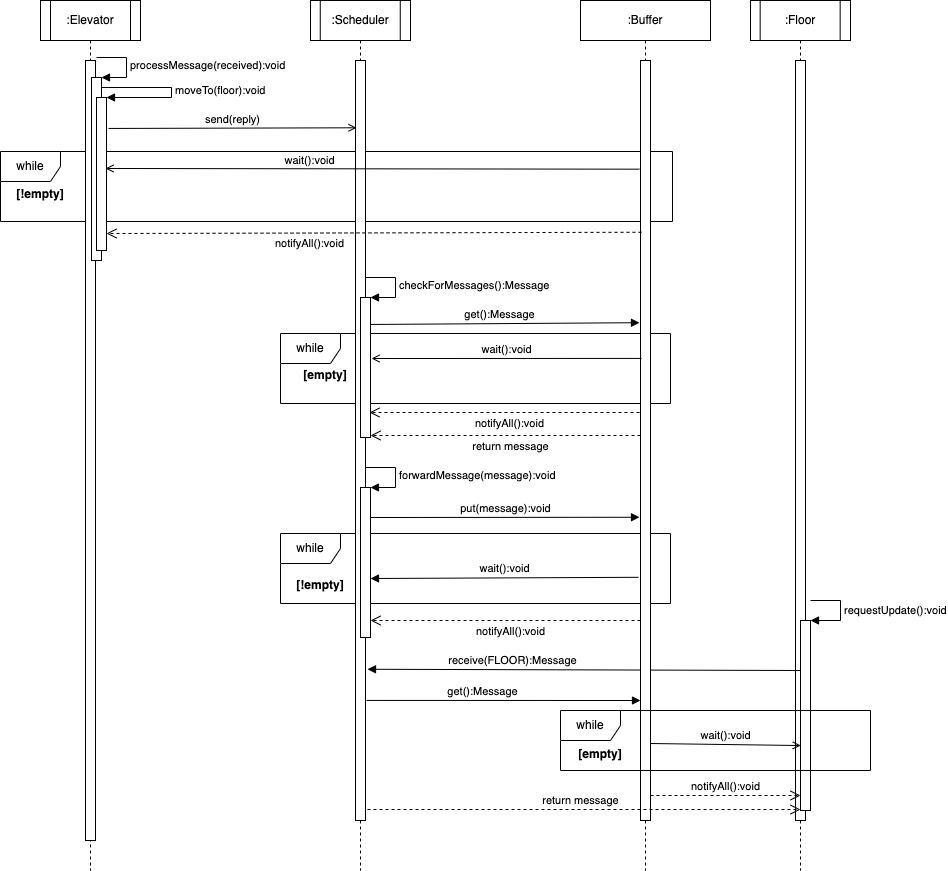

The diagram above was exported from draw.io. Its source (the exported page's mxGraphModel, read from the mxfile embedded in the PNG):
<mxGraphModel dx="1434" dy="739" grid="1" gridSize="10" guides="1" tooltips="1" connect="1" arrows="1" fold="1" page="1" pageScale="1" pageWidth="850" pageHeight="1100" math="0" shadow="0">
  <root>
    <mxCell id="0" />
    <mxCell id="1" parent="0" />
    <mxCell id="12IJNtd7_Sr_ubD1w_4N-1" value="while" style="shape=umlFrame;whiteSpace=wrap;html=1;" parent="1" vertex="1">
      <mxGeometry x="320" y="543" width="390" height="70" as="geometry" />
    </mxCell>
    <mxCell id="12IJNtd7_Sr_ubD1w_4N-2" value="while" style="shape=umlFrame;whiteSpace=wrap;html=1;" parent="1" vertex="1">
      <mxGeometry x="40" y="161" width="672" height="70" as="geometry" />
    </mxCell>
    <mxCell id="12IJNtd7_Sr_ubD1w_4N-3" value="while" style="shape=umlFrame;whiteSpace=wrap;html=1;" parent="1" vertex="1">
      <mxGeometry x="320" y="343" width="390" height="70" as="geometry" />
    </mxCell>
    <mxCell id="12IJNtd7_Sr_ubD1w_4N-4" value=":Elevator" style="shape=umlLifeline;perimeter=lifelinePerimeter;whiteSpace=wrap;html=1;container=1;collapsible=0;recursiveResize=0;outlineConnect=0;" parent="1" vertex="1">
      <mxGeometry x="80" y="10" width="100" height="870" as="geometry" />
    </mxCell>
    <mxCell id="12IJNtd7_Sr_ubD1w_4N-5" value="" style="html=1;points=[];perimeter=orthogonalPerimeter;" parent="12IJNtd7_Sr_ubD1w_4N-4" vertex="1">
      <mxGeometry x="45" y="60" width="10" height="780" as="geometry" />
    </mxCell>
    <mxCell id="12IJNtd7_Sr_ubD1w_4N-9" value="" style="endArrow=none;html=1;rounded=0;" parent="12IJNtd7_Sr_ubD1w_4N-4" edge="1">
      <mxGeometry width="50" height="50" relative="1" as="geometry">
        <mxPoint x="10" y="40" as="sourcePoint" />
        <mxPoint x="10" as="targetPoint" />
      </mxGeometry>
    </mxCell>
    <mxCell id="12IJNtd7_Sr_ubD1w_4N-10" value="" style="endArrow=none;html=1;rounded=0;" parent="12IJNtd7_Sr_ubD1w_4N-4" edge="1">
      <mxGeometry width="50" height="50" relative="1" as="geometry">
        <mxPoint x="90" y="40" as="sourcePoint" />
        <mxPoint x="90" as="targetPoint" />
      </mxGeometry>
    </mxCell>
    <mxCell id="12IJNtd7_Sr_ubD1w_4N-11" value=":Scheduler" style="shape=umlLifeline;perimeter=lifelinePerimeter;whiteSpace=wrap;html=1;container=1;collapsible=0;recursiveResize=0;outlineConnect=0;" parent="1" vertex="1">
      <mxGeometry x="350" y="10" width="100" height="870" as="geometry" />
    </mxCell>
    <mxCell id="12IJNtd7_Sr_ubD1w_4N-12" value="" style="endArrow=none;html=1;rounded=0;" parent="12IJNtd7_Sr_ubD1w_4N-11" edge="1">
      <mxGeometry width="50" height="50" relative="1" as="geometry">
        <mxPoint x="9.759999999999991" y="40" as="sourcePoint" />
        <mxPoint x="9.759999999999991" as="targetPoint" />
      </mxGeometry>
    </mxCell>
    <mxCell id="12IJNtd7_Sr_ubD1w_4N-13" value="" style="endArrow=none;html=1;rounded=0;" parent="12IJNtd7_Sr_ubD1w_4N-11" edge="1">
      <mxGeometry width="50" height="50" relative="1" as="geometry">
        <mxPoint x="89.75999999999999" y="40" as="sourcePoint" />
        <mxPoint x="89.75999999999999" as="targetPoint" />
      </mxGeometry>
    </mxCell>
    <mxCell id="12IJNtd7_Sr_ubD1w_4N-14" value=":Floor" style="shape=umlLifeline;perimeter=lifelinePerimeter;whiteSpace=wrap;html=1;container=1;collapsible=0;recursiveResize=0;outlineConnect=0;" parent="1" vertex="1">
      <mxGeometry x="790" y="10" width="100" height="870" as="geometry" />
    </mxCell>
    <mxCell id="12IJNtd7_Sr_ubD1w_4N-15" value="" style="html=1;points=[];perimeter=orthogonalPerimeter;" parent="12IJNtd7_Sr_ubD1w_4N-14" vertex="1">
      <mxGeometry x="45" y="60" width="10" height="760" as="geometry" />
    </mxCell>
    <mxCell id="12IJNtd7_Sr_ubD1w_4N-16" value="" style="html=1;points=[];perimeter=orthogonalPerimeter;" parent="12IJNtd7_Sr_ubD1w_4N-14" vertex="1">
      <mxGeometry x="50" y="620" width="10" height="190" as="geometry" />
    </mxCell>
    <mxCell id="12IJNtd7_Sr_ubD1w_4N-17" value="requestUpdate():void" style="edgeStyle=orthogonalEdgeStyle;html=1;align=left;spacingLeft=2;endArrow=block;rounded=0;entryX=1;entryY=0;" parent="12IJNtd7_Sr_ubD1w_4N-14" target="12IJNtd7_Sr_ubD1w_4N-16" edge="1">
      <mxGeometry relative="1" as="geometry">
        <mxPoint x="60" y="600" as="sourcePoint" />
        <Array as="points">
          <mxPoint x="90" y="600" />
        </Array>
      </mxGeometry>
    </mxCell>
    <mxCell id="12IJNtd7_Sr_ubD1w_4N-18" value="receive(FLOOR):Message" style="html=1;verticalAlign=bottom;endArrow=block;rounded=0;entryX=1.2;entryY=0.801;entryDx=0;entryDy=0;entryPerimeter=0;" parent="12IJNtd7_Sr_ubD1w_4N-14" target="12IJNtd7_Sr_ubD1w_4N-21" edge="1">
      <mxGeometry x="0.3319" width="80" relative="1" as="geometry">
        <mxPoint x="50" y="670" as="sourcePoint" />
        <mxPoint x="-390.5" y="668" as="targetPoint" />
        <mxPoint as="offset" />
      </mxGeometry>
    </mxCell>
    <mxCell id="12IJNtd7_Sr_ubD1w_4N-19" value="" style="endArrow=none;html=1;rounded=0;" parent="12IJNtd7_Sr_ubD1w_4N-14" edge="1">
      <mxGeometry width="50" height="50" relative="1" as="geometry">
        <mxPoint x="9.659999999999968" y="40" as="sourcePoint" />
        <mxPoint x="9.659999999999968" as="targetPoint" />
      </mxGeometry>
    </mxCell>
    <mxCell id="12IJNtd7_Sr_ubD1w_4N-20" value="" style="endArrow=none;html=1;rounded=0;" parent="12IJNtd7_Sr_ubD1w_4N-14" edge="1">
      <mxGeometry width="50" height="50" relative="1" as="geometry">
        <mxPoint x="89.65999999999997" y="40" as="sourcePoint" />
        <mxPoint x="89.65999999999997" as="targetPoint" />
      </mxGeometry>
    </mxCell>
    <mxCell id="12IJNtd7_Sr_ubD1w_4N-21" value="" style="html=1;points=[];perimeter=orthogonalPerimeter;" parent="1" vertex="1">
      <mxGeometry x="395" y="70" width="10" height="760" as="geometry" />
    </mxCell>
    <mxCell id="12IJNtd7_Sr_ubD1w_4N-22" value="" style="html=1;points=[];perimeter=orthogonalPerimeter;" parent="1" vertex="1">
      <mxGeometry x="400" y="307" width="10" height="140" as="geometry" />
    </mxCell>
    <mxCell id="12IJNtd7_Sr_ubD1w_4N-23" value="checkForMessages():Message" style="edgeStyle=orthogonalEdgeStyle;html=1;align=left;spacingLeft=2;endArrow=block;rounded=0;entryX=1;entryY=0;" parent="1" target="12IJNtd7_Sr_ubD1w_4N-22" edge="1">
      <mxGeometry x="0.0133" relative="1" as="geometry">
        <mxPoint x="405" y="287" as="sourcePoint" />
        <Array as="points">
          <mxPoint x="435" y="287" />
        </Array>
        <mxPoint as="offset" />
      </mxGeometry>
    </mxCell>
    <mxCell id="12IJNtd7_Sr_ubD1w_4N-24" value=":Buffer" style="shape=umlLifeline;perimeter=lifelinePerimeter;whiteSpace=wrap;html=1;container=1;collapsible=0;recursiveResize=0;outlineConnect=0;" parent="1" vertex="1">
      <mxGeometry x="620" y="10" width="130" height="870" as="geometry" />
    </mxCell>
    <mxCell id="12IJNtd7_Sr_ubD1w_4N-25" value="" style="html=1;points=[];perimeter=orthogonalPerimeter;" parent="12IJNtd7_Sr_ubD1w_4N-24" vertex="1">
      <mxGeometry x="60" y="60" width="10" height="760" as="geometry" />
    </mxCell>
    <mxCell id="12IJNtd7_Sr_ubD1w_4N-28" value="wait():void" style="html=1;verticalAlign=bottom;endArrow=none;rounded=0;exitX=0.897;exitY=0.529;exitDx=0;exitDy=0;exitPerimeter=0;endFill=0;startArrow=open;startFill=0;" parent="12IJNtd7_Sr_ubD1w_4N-24" edge="1">
      <mxGeometry width="80" relative="1" as="geometry">
        <mxPoint x="220.26000000000022" y="745.03" as="sourcePoint" />
        <mxPoint x="70" y="743" as="targetPoint" />
      </mxGeometry>
    </mxCell>
    <mxCell id="12IJNtd7_Sr_ubD1w_4N-29" value="[empty]" style="text;align=center;fontStyle=1;verticalAlign=middle;spacingLeft=3;spacingRight=3;strokeColor=none;rotatable=0;points=[[0,0.5],[1,0.5]];portConstraint=eastwest;" parent="1" vertex="1">
      <mxGeometry x="325" y="371" width="80" height="26" as="geometry" />
    </mxCell>
    <mxCell id="12IJNtd7_Sr_ubD1w_4N-30" value="" style="html=1;points=[];perimeter=orthogonalPerimeter;" parent="1" vertex="1">
      <mxGeometry x="400" y="497" width="10" height="150" as="geometry" />
    </mxCell>
    <mxCell id="12IJNtd7_Sr_ubD1w_4N-31" value="forwardMessage(message):void" style="edgeStyle=orthogonalEdgeStyle;html=1;align=left;spacingLeft=2;endArrow=block;rounded=0;entryX=1;entryY=0;" parent="1" target="12IJNtd7_Sr_ubD1w_4N-30" edge="1">
      <mxGeometry relative="1" as="geometry">
        <mxPoint x="405" y="477" as="sourcePoint" />
        <Array as="points">
          <mxPoint x="435" y="477" />
        </Array>
      </mxGeometry>
    </mxCell>
    <mxCell id="12IJNtd7_Sr_ubD1w_4N-32" value="[!empty]" style="text;align=center;fontStyle=1;verticalAlign=middle;spacingLeft=3;spacingRight=3;strokeColor=none;rotatable=0;points=[[0,0.5],[1,0.5]];portConstraint=eastwest;" parent="1" vertex="1">
      <mxGeometry x="320" y="581" width="80" height="26" as="geometry" />
    </mxCell>
    <mxCell id="12IJNtd7_Sr_ubD1w_4N-33" value="wait():void" style="html=1;verticalAlign=bottom;endArrow=block;rounded=0;exitX=-0.2;exitY=0.68;exitDx=0;exitDy=0;exitPerimeter=0;" parent="1" source="12IJNtd7_Sr_ubD1w_4N-25" edge="1">
      <mxGeometry width="80" relative="1" as="geometry">
        <mxPoint x="670" y="587" as="sourcePoint" />
        <mxPoint x="410" y="588" as="targetPoint" />
      </mxGeometry>
    </mxCell>
    <mxCell id="12IJNtd7_Sr_ubD1w_4N-34" value="get():Message" style="html=1;verticalAlign=bottom;endArrow=block;rounded=0;exitX=1;exitY=0.214;exitDx=0;exitDy=0;exitPerimeter=0;entryX=-0.1;entryY=0.345;entryDx=0;entryDy=0;entryPerimeter=0;" parent="1" target="12IJNtd7_Sr_ubD1w_4N-25" edge="1">
      <mxGeometry x="-0.04" width="80" relative="1" as="geometry">
        <mxPoint x="410" y="333.96000000000004" as="sourcePoint" />
        <mxPoint x="666" y="332.24" as="targetPoint" />
        <mxPoint as="offset" />
      </mxGeometry>
    </mxCell>
    <mxCell id="12IJNtd7_Sr_ubD1w_4N-35" value="notifyAll():void" style="html=1;verticalAlign=bottom;endArrow=open;dashed=1;endSize=8;rounded=0;entryX=0.9;entryY=0.85;entryDx=0;entryDy=0;entryPerimeter=0;" parent="1" source="12IJNtd7_Sr_ubD1w_4N-25" edge="1">
      <mxGeometry x="-0.037" y="20" relative="1" as="geometry">
        <mxPoint x="661" y="631" as="sourcePoint" />
        <mxPoint x="410" y="630" as="targetPoint" />
        <mxPoint as="offset" />
      </mxGeometry>
    </mxCell>
    <mxCell id="12IJNtd7_Sr_ubD1w_4N-36" value="return message" style="html=1;verticalAlign=bottom;endArrow=open;dashed=1;endSize=8;rounded=0;" parent="1" edge="1">
      <mxGeometry x="-0.0162" relative="1" as="geometry">
        <mxPoint x="407" y="819" as="sourcePoint" />
        <mxPoint x="840" y="819.04" as="targetPoint" />
        <mxPoint as="offset" />
      </mxGeometry>
    </mxCell>
    <mxCell id="12IJNtd7_Sr_ubD1w_4N-37" value="notifyAll():void" style="html=1;verticalAlign=bottom;endArrow=open;dashed=1;endSize=8;rounded=0;" parent="1" edge="1">
      <mxGeometry relative="1" as="geometry">
        <mxPoint x="690" y="805" as="sourcePoint" />
        <mxPoint x="840" y="805" as="targetPoint" />
      </mxGeometry>
    </mxCell>
    <mxCell id="12IJNtd7_Sr_ubD1w_4N-38" value="wait():void" style="html=1;verticalAlign=bottom;endArrow=open;rounded=0;exitX=-0.1;exitY=0.143;exitDx=0;exitDy=0;exitPerimeter=0;endFill=0;entryX=0.9;entryY=0.464;entryDx=0;entryDy=0;entryPerimeter=0;" parent="1" source="12IJNtd7_Sr_ubD1w_4N-25" target="GYKlxCfDaNhDaY6dDkqh-3" edge="1">
      <mxGeometry x="0.2366" y="1" width="80" relative="1" as="geometry">
        <mxPoint x="659" y="180" as="sourcePoint" />
        <mxPoint x="140" y="179" as="targetPoint" />
        <mxPoint as="offset" />
      </mxGeometry>
    </mxCell>
    <mxCell id="12IJNtd7_Sr_ubD1w_4N-39" value="[!empty]" style="text;align=center;fontStyle=1;verticalAlign=middle;spacingLeft=3;spacingRight=3;strokeColor=none;rotatable=0;points=[[0,0.5],[1,0.5]];portConstraint=eastwest;" parent="1" vertex="1">
      <mxGeometry x="40" y="190" width="80" height="26" as="geometry" />
    </mxCell>
    <mxCell id="12IJNtd7_Sr_ubD1w_4N-40" value="notifyAll():void" style="html=1;verticalAlign=bottom;endArrow=open;dashed=1;endSize=8;rounded=0;exitX=0.1;exitY=0.226;exitDx=0;exitDy=0;exitPerimeter=0;entryX=1;entryY=0.889;entryDx=0;entryDy=0;entryPerimeter=0;" parent="1" source="12IJNtd7_Sr_ubD1w_4N-25" target="GYKlxCfDaNhDaY6dDkqh-3" edge="1">
      <mxGeometry x="0.2393" y="19" relative="1" as="geometry">
        <mxPoint x="661" y="241" as="sourcePoint" />
        <mxPoint x="140" y="242" as="targetPoint" />
        <mxPoint as="offset" />
      </mxGeometry>
    </mxCell>
    <mxCell id="12IJNtd7_Sr_ubD1w_4N-41" value="get():Message" style="html=1;verticalAlign=bottom;endArrow=block;rounded=0;exitX=1.1;exitY=0.842;exitDx=0;exitDy=0;exitPerimeter=0;" parent="1" source="12IJNtd7_Sr_ubD1w_4N-21" edge="1">
      <mxGeometry x="-0.1522" width="80" relative="1" as="geometry">
        <mxPoint x="407" y="709.36" as="sourcePoint" />
        <mxPoint x="680" y="710" as="targetPoint" />
        <mxPoint as="offset" />
      </mxGeometry>
    </mxCell>
    <mxCell id="12IJNtd7_Sr_ubD1w_4N-42" value="wait():void" style="html=1;verticalAlign=bottom;endArrow=open;rounded=0;entryX=1.075;entryY=-0.115;entryDx=0;entryDy=0;entryPerimeter=0;exitX=0.1;exitY=0.392;exitDx=0;exitDy=0;exitPerimeter=0;endFill=0;" parent="1" source="12IJNtd7_Sr_ubD1w_4N-25" target="12IJNtd7_Sr_ubD1w_4N-29" edge="1">
      <mxGeometry width="80" relative="1" as="geometry">
        <mxPoint x="660" y="367" as="sourcePoint" />
        <mxPoint x="740" y="367" as="targetPoint" />
      </mxGeometry>
    </mxCell>
    <mxCell id="12IJNtd7_Sr_ubD1w_4N-43" value="put(message):void" style="html=1;verticalAlign=bottom;endArrow=block;rounded=0;exitX=1;exitY=0.2;exitDx=0;exitDy=0;exitPerimeter=0;entryX=-0.1;entryY=0.601;entryDx=0;entryDy=0;entryPerimeter=0;" parent="1" source="12IJNtd7_Sr_ubD1w_4N-30" target="12IJNtd7_Sr_ubD1w_4N-25" edge="1">
      <mxGeometry width="80" relative="1" as="geometry">
        <mxPoint x="415" y="527" as="sourcePoint" />
        <mxPoint x="665" y="527" as="targetPoint" />
        <mxPoint as="offset" />
      </mxGeometry>
    </mxCell>
    <mxCell id="12IJNtd7_Sr_ubD1w_4N-44" value="notifyAll():void" style="html=1;verticalAlign=bottom;endArrow=open;dashed=1;endSize=8;rounded=0;entryX=0.9;entryY=0.85;entryDx=0;entryDy=0;entryPerimeter=0;" parent="1" edge="1">
      <mxGeometry x="-0.037" y="20" relative="1" as="geometry">
        <mxPoint x="679" y="422" as="sourcePoint" />
        <mxPoint x="409" y="422" as="targetPoint" />
        <mxPoint as="offset" />
      </mxGeometry>
    </mxCell>
    <mxCell id="12IJNtd7_Sr_ubD1w_4N-45" value="return message" style="html=1;verticalAlign=bottom;endArrow=open;dashed=1;endSize=8;rounded=0;entryX=0.9;entryY=0.85;entryDx=0;entryDy=0;entryPerimeter=0;" parent="1" edge="1">
      <mxGeometry x="-0.037" y="20" relative="1" as="geometry">
        <mxPoint x="680" y="445" as="sourcePoint" />
        <mxPoint x="410" y="445" as="targetPoint" />
        <mxPoint as="offset" />
      </mxGeometry>
    </mxCell>
    <mxCell id="GYKlxCfDaNhDaY6dDkqh-1" value="" style="html=1;points=[];perimeter=orthogonalPerimeter;" parent="1" vertex="1">
      <mxGeometry x="131" y="87" width="10" height="183" as="geometry" />
    </mxCell>
    <mxCell id="GYKlxCfDaNhDaY6dDkqh-2" value="processMessage(received):void" style="edgeStyle=orthogonalEdgeStyle;html=1;align=left;spacingLeft=2;endArrow=block;rounded=0;entryX=1;entryY=0;" parent="1" target="GYKlxCfDaNhDaY6dDkqh-1" edge="1">
      <mxGeometry relative="1" as="geometry">
        <mxPoint x="136" y="67" as="sourcePoint" />
        <Array as="points">
          <mxPoint x="166" y="67" />
        </Array>
      </mxGeometry>
    </mxCell>
    <mxCell id="GYKlxCfDaNhDaY6dDkqh-3" value="" style="html=1;points=[];perimeter=orthogonalPerimeter;" parent="1" vertex="1">
      <mxGeometry x="136" y="107" width="10" height="153" as="geometry" />
    </mxCell>
    <mxCell id="GYKlxCfDaNhDaY6dDkqh-4" value="moveTo(floor):void" style="edgeStyle=orthogonalEdgeStyle;html=1;align=left;spacingLeft=2;endArrow=block;rounded=0;entryX=1;entryY=0;" parent="1" source="GYKlxCfDaNhDaY6dDkqh-1" target="GYKlxCfDaNhDaY6dDkqh-3" edge="1">
      <mxGeometry relative="1" as="geometry">
        <mxPoint x="101" y="147" as="sourcePoint" />
        <Array as="points">
          <mxPoint x="211" y="97" />
          <mxPoint x="211" y="107" />
        </Array>
      </mxGeometry>
    </mxCell>
    <mxCell id="12IJNtd7_Sr_ubD1w_4N-6" value="send(reply)" style="html=1;verticalAlign=bottom;endArrow=open;rounded=0;endFill=0;exitX=1.2;exitY=0.15;exitDx=0;exitDy=0;exitPerimeter=0;entryX=0.1;entryY=0.078;entryDx=0;entryDy=0;entryPerimeter=0;" parent="1" edge="1">
      <mxGeometry width="80" relative="1" as="geometry">
        <mxPoint x="148" y="137.95000000000005" as="sourcePoint" />
        <mxPoint x="396" y="137.27999999999997" as="targetPoint" />
      </mxGeometry>
    </mxCell>
    <mxCell id="uH1809FXxBJq5FZvdjtz-1" value="while" style="shape=umlFrame;whiteSpace=wrap;html=1;" vertex="1" parent="1">
      <mxGeometry x="600" y="720" width="310" height="60" as="geometry" />
    </mxCell>
    <mxCell id="12IJNtd7_Sr_ubD1w_4N-27" value="[empty]" style="text;align=center;fontStyle=1;verticalAlign=middle;spacingLeft=3;spacingRight=3;strokeColor=none;rotatable=0;points=[[0,0.5],[1,0.5]];portConstraint=eastwest;" parent="1" vertex="1">
      <mxGeometry x="600" y="750" width="80" height="26" as="geometry" />
    </mxCell>
  </root>
</mxGraphModel>